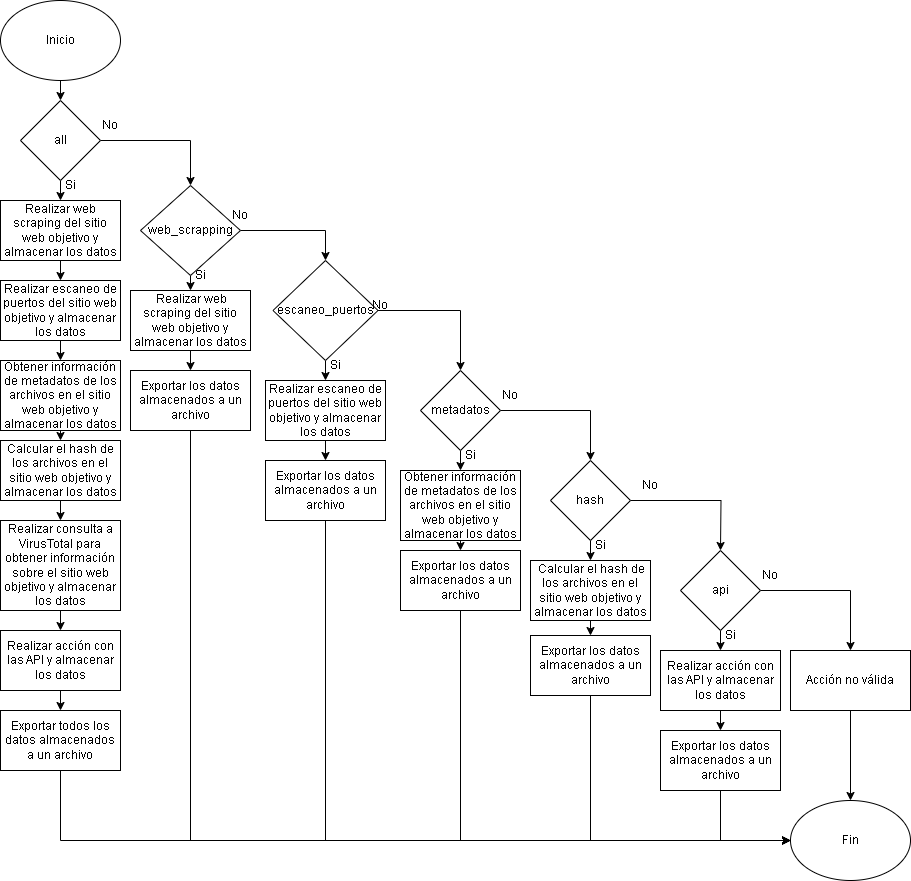

The diagram above was exported from draw.io. Its source (the exported page's mxGraphModel, read from the mxfile embedded in the PNG):
<mxGraphModel dx="1434" dy="780" grid="1" gridSize="10" guides="1" tooltips="1" connect="1" arrows="1" fold="1" page="1" pageScale="1" pageWidth="850" pageHeight="1100" math="0" shadow="0">
  <root>
    <mxCell id="0" />
    <mxCell id="1" parent="0" />
    <mxCell id="5ukBIivrScnrmxDE7Drp-25" style="edgeStyle=orthogonalEdgeStyle;rounded=0;orthogonalLoop=1;jettySize=auto;html=1;exitX=0.5;exitY=1;exitDx=0;exitDy=0;entryX=0.5;entryY=0;entryDx=0;entryDy=0;" parent="1" source="5ukBIivrScnrmxDE7Drp-3" target="5ukBIivrScnrmxDE7Drp-5" edge="1">
      <mxGeometry relative="1" as="geometry" />
    </mxCell>
    <mxCell id="5ukBIivrScnrmxDE7Drp-26" style="edgeStyle=orthogonalEdgeStyle;rounded=0;orthogonalLoop=1;jettySize=auto;html=1;exitX=1;exitY=0.5;exitDx=0;exitDy=0;entryX=0.5;entryY=0;entryDx=0;entryDy=0;" parent="1" source="5ukBIivrScnrmxDE7Drp-3" target="5ukBIivrScnrmxDE7Drp-6" edge="1">
      <mxGeometry relative="1" as="geometry" />
    </mxCell>
    <mxCell id="5ukBIivrScnrmxDE7Drp-3" value="all" style="rhombus;whiteSpace=wrap;html=1;" parent="1" vertex="1">
      <mxGeometry x="60" y="120" width="80" height="80" as="geometry" />
    </mxCell>
    <mxCell id="zsAjYHbP9KHux3IzDVLU-23" style="edgeStyle=orthogonalEdgeStyle;rounded=0;orthogonalLoop=1;jettySize=auto;html=1;exitX=0.5;exitY=1;exitDx=0;exitDy=0;entryX=0.5;entryY=0;entryDx=0;entryDy=0;" parent="1" source="5ukBIivrScnrmxDE7Drp-5" target="zsAjYHbP9KHux3IzDVLU-2" edge="1">
      <mxGeometry relative="1" as="geometry" />
    </mxCell>
    <mxCell id="5ukBIivrScnrmxDE7Drp-5" value="Realizar web scraping del sitio web objetivo y almacenar los datos" style="rounded=0;whiteSpace=wrap;html=1;" parent="1" vertex="1">
      <mxGeometry x="40" y="220" width="120" height="60" as="geometry" />
    </mxCell>
    <mxCell id="5ukBIivrScnrmxDE7Drp-27" style="edgeStyle=orthogonalEdgeStyle;rounded=0;orthogonalLoop=1;jettySize=auto;html=1;exitX=0.5;exitY=1;exitDx=0;exitDy=0;entryX=0.5;entryY=0;entryDx=0;entryDy=0;" parent="1" source="5ukBIivrScnrmxDE7Drp-6" target="5ukBIivrScnrmxDE7Drp-7" edge="1">
      <mxGeometry relative="1" as="geometry" />
    </mxCell>
    <mxCell id="5ukBIivrScnrmxDE7Drp-28" style="edgeStyle=orthogonalEdgeStyle;rounded=0;orthogonalLoop=1;jettySize=auto;html=1;exitX=1;exitY=0.5;exitDx=0;exitDy=0;entryX=0.5;entryY=0;entryDx=0;entryDy=0;" parent="1" source="5ukBIivrScnrmxDE7Drp-6" target="5ukBIivrScnrmxDE7Drp-9" edge="1">
      <mxGeometry relative="1" as="geometry" />
    </mxCell>
    <mxCell id="5ukBIivrScnrmxDE7Drp-6" value="web_scrapping" style="rhombus;whiteSpace=wrap;html=1;" parent="1" vertex="1">
      <mxGeometry x="180" y="205" width="100" height="90" as="geometry" />
    </mxCell>
    <mxCell id="zsAjYHbP9KHux3IzDVLU-30" style="edgeStyle=orthogonalEdgeStyle;rounded=0;orthogonalLoop=1;jettySize=auto;html=1;exitX=0.5;exitY=1;exitDx=0;exitDy=0;entryX=0.5;entryY=0;entryDx=0;entryDy=0;" parent="1" source="5ukBIivrScnrmxDE7Drp-7" target="zsAjYHbP9KHux3IzDVLU-10" edge="1">
      <mxGeometry relative="1" as="geometry" />
    </mxCell>
    <mxCell id="5ukBIivrScnrmxDE7Drp-7" value="&amp;nbsp;Realizar web scraping del sitio web objetivo y almacenar los datos" style="rounded=0;whiteSpace=wrap;html=1;" parent="1" vertex="1">
      <mxGeometry x="170" y="310" width="120" height="60" as="geometry" />
    </mxCell>
    <mxCell id="5ukBIivrScnrmxDE7Drp-29" style="edgeStyle=orthogonalEdgeStyle;rounded=0;orthogonalLoop=1;jettySize=auto;html=1;exitX=0.5;exitY=1;exitDx=0;exitDy=0;entryX=0.5;entryY=0;entryDx=0;entryDy=0;" parent="1" source="5ukBIivrScnrmxDE7Drp-9" target="5ukBIivrScnrmxDE7Drp-10" edge="1">
      <mxGeometry relative="1" as="geometry" />
    </mxCell>
    <mxCell id="5ukBIivrScnrmxDE7Drp-30" style="edgeStyle=orthogonalEdgeStyle;rounded=0;orthogonalLoop=1;jettySize=auto;html=1;exitX=1;exitY=0.5;exitDx=0;exitDy=0;entryX=0.5;entryY=0;entryDx=0;entryDy=0;" parent="1" source="5ukBIivrScnrmxDE7Drp-9" target="5ukBIivrScnrmxDE7Drp-11" edge="1">
      <mxGeometry relative="1" as="geometry" />
    </mxCell>
    <mxCell id="5ukBIivrScnrmxDE7Drp-9" value="escaneo_puertos" style="rhombus;whiteSpace=wrap;html=1;" parent="1" vertex="1">
      <mxGeometry x="312.5" y="280" width="105" height="100" as="geometry" />
    </mxCell>
    <mxCell id="zsAjYHbP9KHux3IzDVLU-29" style="edgeStyle=orthogonalEdgeStyle;rounded=0;orthogonalLoop=1;jettySize=auto;html=1;exitX=0.5;exitY=1;exitDx=0;exitDy=0;entryX=0.5;entryY=0;entryDx=0;entryDy=0;" parent="1" source="5ukBIivrScnrmxDE7Drp-10" target="zsAjYHbP9KHux3IzDVLU-9" edge="1">
      <mxGeometry relative="1" as="geometry" />
    </mxCell>
    <mxCell id="5ukBIivrScnrmxDE7Drp-10" value="Realizar escaneo de puertos del sitio web objetivo y almacenar los datos" style="rounded=0;whiteSpace=wrap;html=1;" parent="1" vertex="1">
      <mxGeometry x="305" y="400" width="120" height="60" as="geometry" />
    </mxCell>
    <mxCell id="5ukBIivrScnrmxDE7Drp-31" style="edgeStyle=orthogonalEdgeStyle;rounded=0;orthogonalLoop=1;jettySize=auto;html=1;exitX=0.5;exitY=1;exitDx=0;exitDy=0;entryX=0.5;entryY=0;entryDx=0;entryDy=0;" parent="1" source="5ukBIivrScnrmxDE7Drp-11" target="5ukBIivrScnrmxDE7Drp-12" edge="1">
      <mxGeometry relative="1" as="geometry" />
    </mxCell>
    <mxCell id="5ukBIivrScnrmxDE7Drp-32" style="edgeStyle=orthogonalEdgeStyle;rounded=0;orthogonalLoop=1;jettySize=auto;html=1;exitX=1;exitY=0.5;exitDx=0;exitDy=0;entryX=0.5;entryY=0;entryDx=0;entryDy=0;" parent="1" source="5ukBIivrScnrmxDE7Drp-11" target="5ukBIivrScnrmxDE7Drp-13" edge="1">
      <mxGeometry relative="1" as="geometry" />
    </mxCell>
    <mxCell id="5ukBIivrScnrmxDE7Drp-11" value="metadatos" style="rhombus;whiteSpace=wrap;html=1;" parent="1" vertex="1">
      <mxGeometry x="460" y="390" width="80" height="80" as="geometry" />
    </mxCell>
    <mxCell id="zsAjYHbP9KHux3IzDVLU-31" style="edgeStyle=orthogonalEdgeStyle;rounded=0;orthogonalLoop=1;jettySize=auto;html=1;exitX=0.5;exitY=1;exitDx=0;exitDy=0;entryX=0.5;entryY=0;entryDx=0;entryDy=0;" parent="1" source="5ukBIivrScnrmxDE7Drp-12" target="zsAjYHbP9KHux3IzDVLU-11" edge="1">
      <mxGeometry relative="1" as="geometry" />
    </mxCell>
    <mxCell id="5ukBIivrScnrmxDE7Drp-12" value="Obtener información de metadatos de los archivos en el sitio web objetivo y almacenar los datos" style="rounded=0;whiteSpace=wrap;html=1;" parent="1" vertex="1">
      <mxGeometry x="440" y="490" width="120" height="70" as="geometry" />
    </mxCell>
    <mxCell id="5ukBIivrScnrmxDE7Drp-33" style="edgeStyle=orthogonalEdgeStyle;rounded=0;orthogonalLoop=1;jettySize=auto;html=1;exitX=0.5;exitY=1;exitDx=0;exitDy=0;entryX=0.5;entryY=0;entryDx=0;entryDy=0;" parent="1" source="5ukBIivrScnrmxDE7Drp-13" target="5ukBIivrScnrmxDE7Drp-14" edge="1">
      <mxGeometry relative="1" as="geometry" />
    </mxCell>
    <mxCell id="5ukBIivrScnrmxDE7Drp-34" style="edgeStyle=orthogonalEdgeStyle;rounded=0;orthogonalLoop=1;jettySize=auto;html=1;exitX=1;exitY=0.5;exitDx=0;exitDy=0;entryX=0.5;entryY=0;entryDx=0;entryDy=0;" parent="1" source="5ukBIivrScnrmxDE7Drp-13" edge="1">
      <mxGeometry relative="1" as="geometry">
        <mxPoint x="760" y="570" as="targetPoint" />
      </mxGeometry>
    </mxCell>
    <mxCell id="5ukBIivrScnrmxDE7Drp-13" value="hash" style="rhombus;whiteSpace=wrap;html=1;" parent="1" vertex="1">
      <mxGeometry x="590" y="480" width="80" height="80" as="geometry" />
    </mxCell>
    <mxCell id="zsAjYHbP9KHux3IzDVLU-32" style="edgeStyle=orthogonalEdgeStyle;rounded=0;orthogonalLoop=1;jettySize=auto;html=1;exitX=0.5;exitY=1;exitDx=0;exitDy=0;entryX=0.5;entryY=0;entryDx=0;entryDy=0;" parent="1" source="5ukBIivrScnrmxDE7Drp-14" target="zsAjYHbP9KHux3IzDVLU-13" edge="1">
      <mxGeometry relative="1" as="geometry" />
    </mxCell>
    <mxCell id="5ukBIivrScnrmxDE7Drp-14" value="&amp;nbsp;Calcular el hash de los archivos en el sitio web objetivo y almacenar los datos" style="rounded=0;whiteSpace=wrap;html=1;" parent="1" vertex="1">
      <mxGeometry x="570" y="580" width="120" height="60" as="geometry" />
    </mxCell>
    <mxCell id="5ukBIivrScnrmxDE7Drp-37" style="edgeStyle=orthogonalEdgeStyle;rounded=0;orthogonalLoop=1;jettySize=auto;html=1;exitX=0.5;exitY=1;exitDx=0;exitDy=0;entryX=0.5;entryY=0;entryDx=0;entryDy=0;" parent="1" source="5ukBIivrScnrmxDE7Drp-17" target="5ukBIivrScnrmxDE7Drp-19" edge="1">
      <mxGeometry relative="1" as="geometry" />
    </mxCell>
    <mxCell id="5ukBIivrScnrmxDE7Drp-38" style="edgeStyle=orthogonalEdgeStyle;rounded=0;orthogonalLoop=1;jettySize=auto;html=1;exitX=1;exitY=0.5;exitDx=0;exitDy=0;entryX=0.5;entryY=0;entryDx=0;entryDy=0;" parent="1" source="5ukBIivrScnrmxDE7Drp-17" target="5ukBIivrScnrmxDE7Drp-18" edge="1">
      <mxGeometry relative="1" as="geometry" />
    </mxCell>
    <mxCell id="5ukBIivrScnrmxDE7Drp-17" value="api" style="rhombus;whiteSpace=wrap;html=1;" parent="1" vertex="1">
      <mxGeometry x="720" y="570" width="80" height="80" as="geometry" />
    </mxCell>
    <mxCell id="5ukBIivrScnrmxDE7Drp-39" style="edgeStyle=orthogonalEdgeStyle;rounded=0;orthogonalLoop=1;jettySize=auto;html=1;exitX=0.5;exitY=1;exitDx=0;exitDy=0;entryX=0.5;entryY=0;entryDx=0;entryDy=0;" parent="1" source="5ukBIivrScnrmxDE7Drp-18" target="5ukBIivrScnrmxDE7Drp-21" edge="1">
      <mxGeometry relative="1" as="geometry" />
    </mxCell>
    <mxCell id="5ukBIivrScnrmxDE7Drp-18" value="Acción no válida" style="rounded=0;whiteSpace=wrap;html=1;" parent="1" vertex="1">
      <mxGeometry x="830" y="670" width="120" height="60" as="geometry" />
    </mxCell>
    <mxCell id="zsAjYHbP9KHux3IzDVLU-34" style="edgeStyle=orthogonalEdgeStyle;rounded=0;orthogonalLoop=1;jettySize=auto;html=1;exitX=0.5;exitY=1;exitDx=0;exitDy=0;entryX=0.5;entryY=0;entryDx=0;entryDy=0;" parent="1" source="5ukBIivrScnrmxDE7Drp-19" target="zsAjYHbP9KHux3IzDVLU-12" edge="1">
      <mxGeometry relative="1" as="geometry" />
    </mxCell>
    <mxCell id="5ukBIivrScnrmxDE7Drp-19" value="Realizar acción con las API y almacenar los datos" style="rounded=0;whiteSpace=wrap;html=1;" parent="1" vertex="1">
      <mxGeometry x="700" y="670" width="120" height="60" as="geometry" />
    </mxCell>
    <mxCell id="5ukBIivrScnrmxDE7Drp-21" value="Fin" style="ellipse;whiteSpace=wrap;html=1;" parent="1" vertex="1">
      <mxGeometry x="830" y="820" width="120" height="80" as="geometry" />
    </mxCell>
    <mxCell id="zsAjYHbP9KHux3IzDVLU-1" style="edgeStyle=orthogonalEdgeStyle;rounded=0;orthogonalLoop=1;jettySize=auto;html=1;exitX=0.5;exitY=1;exitDx=0;exitDy=0;entryX=0.5;entryY=0;entryDx=0;entryDy=0;" parent="1" source="5ukBIivrScnrmxDE7Drp-22" target="5ukBIivrScnrmxDE7Drp-3" edge="1">
      <mxGeometry relative="1" as="geometry" />
    </mxCell>
    <mxCell id="5ukBIivrScnrmxDE7Drp-22" value="Inicio" style="ellipse;whiteSpace=wrap;html=1;" parent="1" vertex="1">
      <mxGeometry x="40" y="20" width="120" height="80" as="geometry" />
    </mxCell>
    <mxCell id="5ukBIivrScnrmxDE7Drp-45" value="No" style="text;html=1;align=center;verticalAlign=middle;whiteSpace=wrap;rounded=0;" parent="1" vertex="1">
      <mxGeometry x="120" y="130" width="60" height="30" as="geometry" />
    </mxCell>
    <mxCell id="5ukBIivrScnrmxDE7Drp-53" value="No" style="text;html=1;align=center;verticalAlign=middle;whiteSpace=wrap;rounded=0;" parent="1" vertex="1">
      <mxGeometry x="250" y="220" width="60" height="30" as="geometry" />
    </mxCell>
    <mxCell id="5ukBIivrScnrmxDE7Drp-55" value="No" style="text;html=1;align=center;verticalAlign=middle;whiteSpace=wrap;rounded=0;" parent="1" vertex="1">
      <mxGeometry x="390" y="310" width="60" height="30" as="geometry" />
    </mxCell>
    <mxCell id="5ukBIivrScnrmxDE7Drp-56" value="No" style="text;html=1;align=center;verticalAlign=middle;whiteSpace=wrap;rounded=0;" parent="1" vertex="1">
      <mxGeometry x="520" y="400" width="60" height="30" as="geometry" />
    </mxCell>
    <mxCell id="5ukBIivrScnrmxDE7Drp-57" value="No" style="text;html=1;align=center;verticalAlign=middle;whiteSpace=wrap;rounded=0;" parent="1" vertex="1">
      <mxGeometry x="660" y="490" width="60" height="30" as="geometry" />
    </mxCell>
    <mxCell id="5ukBIivrScnrmxDE7Drp-58" value="No" style="text;html=1;align=center;verticalAlign=middle;whiteSpace=wrap;rounded=0;" parent="1" vertex="1">
      <mxGeometry x="780" y="580" width="60" height="30" as="geometry" />
    </mxCell>
    <mxCell id="zsAjYHbP9KHux3IzDVLU-24" style="edgeStyle=orthogonalEdgeStyle;rounded=0;orthogonalLoop=1;jettySize=auto;html=1;exitX=0.5;exitY=1;exitDx=0;exitDy=0;entryX=0.5;entryY=0;entryDx=0;entryDy=0;" parent="1" source="zsAjYHbP9KHux3IzDVLU-2" target="zsAjYHbP9KHux3IzDVLU-3" edge="1">
      <mxGeometry relative="1" as="geometry" />
    </mxCell>
    <mxCell id="zsAjYHbP9KHux3IzDVLU-2" value="Realizar escaneo de puertos del sitio web objetivo y almacenar los datos" style="rounded=0;whiteSpace=wrap;html=1;" parent="1" vertex="1">
      <mxGeometry x="40" y="300" width="120" height="60" as="geometry" />
    </mxCell>
    <mxCell id="zsAjYHbP9KHux3IzDVLU-25" style="edgeStyle=orthogonalEdgeStyle;rounded=0;orthogonalLoop=1;jettySize=auto;html=1;exitX=0.5;exitY=1;exitDx=0;exitDy=0;entryX=0.5;entryY=0;entryDx=0;entryDy=0;" parent="1" source="zsAjYHbP9KHux3IzDVLU-3" target="zsAjYHbP9KHux3IzDVLU-4" edge="1">
      <mxGeometry relative="1" as="geometry" />
    </mxCell>
    <mxCell id="zsAjYHbP9KHux3IzDVLU-3" value="Obtener información de metadatos de los archivos en el sitio web objetivo y almacenar los datos" style="rounded=0;whiteSpace=wrap;html=1;" parent="1" vertex="1">
      <mxGeometry x="40" y="380" width="120" height="70" as="geometry" />
    </mxCell>
    <mxCell id="zsAjYHbP9KHux3IzDVLU-26" style="edgeStyle=orthogonalEdgeStyle;rounded=0;orthogonalLoop=1;jettySize=auto;html=1;exitX=0.5;exitY=1;exitDx=0;exitDy=0;entryX=0.5;entryY=0;entryDx=0;entryDy=0;" parent="1" source="zsAjYHbP9KHux3IzDVLU-4" target="zsAjYHbP9KHux3IzDVLU-5" edge="1">
      <mxGeometry relative="1" as="geometry" />
    </mxCell>
    <mxCell id="zsAjYHbP9KHux3IzDVLU-4" value="Calcular el hash de los archivos en el sitio web objetivo y almacenar los datos" style="rounded=0;whiteSpace=wrap;html=1;" parent="1" vertex="1">
      <mxGeometry x="40" y="460" width="120" height="60" as="geometry" />
    </mxCell>
    <mxCell id="zsAjYHbP9KHux3IzDVLU-27" style="edgeStyle=orthogonalEdgeStyle;rounded=0;orthogonalLoop=1;jettySize=auto;html=1;exitX=0.5;exitY=1;exitDx=0;exitDy=0;entryX=0.5;entryY=0;entryDx=0;entryDy=0;" parent="1" source="zsAjYHbP9KHux3IzDVLU-5" target="zsAjYHbP9KHux3IzDVLU-6" edge="1">
      <mxGeometry relative="1" as="geometry" />
    </mxCell>
    <mxCell id="zsAjYHbP9KHux3IzDVLU-5" value="Realizar consulta a VirusTotal para obtener información sobre el sitio web objetivo y almacenar los datos" style="rounded=0;whiteSpace=wrap;html=1;" parent="1" vertex="1">
      <mxGeometry x="40" y="540" width="120" height="90" as="geometry" />
    </mxCell>
    <mxCell id="zsAjYHbP9KHux3IzDVLU-28" style="edgeStyle=orthogonalEdgeStyle;rounded=0;orthogonalLoop=1;jettySize=auto;html=1;exitX=0.5;exitY=1;exitDx=0;exitDy=0;entryX=0.5;entryY=0;entryDx=0;entryDy=0;" parent="1" source="zsAjYHbP9KHux3IzDVLU-6" target="zsAjYHbP9KHux3IzDVLU-7" edge="1">
      <mxGeometry relative="1" as="geometry" />
    </mxCell>
    <mxCell id="zsAjYHbP9KHux3IzDVLU-6" value="Realizar acción con las API y almacenar los datos" style="rounded=0;whiteSpace=wrap;html=1;" parent="1" vertex="1">
      <mxGeometry x="40" y="650" width="120" height="60" as="geometry" />
    </mxCell>
    <mxCell id="zsAjYHbP9KHux3IzDVLU-8" style="edgeStyle=orthogonalEdgeStyle;rounded=0;orthogonalLoop=1;jettySize=auto;html=1;exitX=0.5;exitY=1;exitDx=0;exitDy=0;entryX=0;entryY=0.5;entryDx=0;entryDy=0;" parent="1" source="zsAjYHbP9KHux3IzDVLU-7" target="5ukBIivrScnrmxDE7Drp-21" edge="1">
      <mxGeometry relative="1" as="geometry" />
    </mxCell>
    <mxCell id="zsAjYHbP9KHux3IzDVLU-7" value="Exportar todos los datos almacenados a un archivo" style="rounded=0;whiteSpace=wrap;html=1;" parent="1" vertex="1">
      <mxGeometry x="40" y="730" width="120" height="60" as="geometry" />
    </mxCell>
    <mxCell id="zsAjYHbP9KHux3IzDVLU-17" style="edgeStyle=orthogonalEdgeStyle;rounded=0;orthogonalLoop=1;jettySize=auto;html=1;exitX=0.5;exitY=1;exitDx=0;exitDy=0;entryX=0;entryY=0.5;entryDx=0;entryDy=0;" parent="1" source="zsAjYHbP9KHux3IzDVLU-9" target="5ukBIivrScnrmxDE7Drp-21" edge="1">
      <mxGeometry relative="1" as="geometry" />
    </mxCell>
    <mxCell id="zsAjYHbP9KHux3IzDVLU-9" value="Exportar los datos almacenados a un archivo" style="rounded=0;whiteSpace=wrap;html=1;" parent="1" vertex="1">
      <mxGeometry x="305" y="480" width="120" height="60" as="geometry" />
    </mxCell>
    <mxCell id="zsAjYHbP9KHux3IzDVLU-16" style="edgeStyle=orthogonalEdgeStyle;rounded=0;orthogonalLoop=1;jettySize=auto;html=1;exitX=0.5;exitY=1;exitDx=0;exitDy=0;entryX=0;entryY=0.5;entryDx=0;entryDy=0;" parent="1" source="zsAjYHbP9KHux3IzDVLU-10" target="5ukBIivrScnrmxDE7Drp-21" edge="1">
      <mxGeometry relative="1" as="geometry" />
    </mxCell>
    <mxCell id="zsAjYHbP9KHux3IzDVLU-10" value="Exportar los datos almacenados a un archivo" style="rounded=0;whiteSpace=wrap;html=1;" parent="1" vertex="1">
      <mxGeometry x="170" y="390" width="120" height="60" as="geometry" />
    </mxCell>
    <mxCell id="zsAjYHbP9KHux3IzDVLU-19" style="edgeStyle=orthogonalEdgeStyle;rounded=0;orthogonalLoop=1;jettySize=auto;html=1;exitX=0.5;exitY=1;exitDx=0;exitDy=0;entryX=0;entryY=0.5;entryDx=0;entryDy=0;" parent="1" source="zsAjYHbP9KHux3IzDVLU-11" target="5ukBIivrScnrmxDE7Drp-21" edge="1">
      <mxGeometry relative="1" as="geometry" />
    </mxCell>
    <mxCell id="zsAjYHbP9KHux3IzDVLU-11" value="Exportar los datos almacenados a un archivo" style="rounded=0;whiteSpace=wrap;html=1;" parent="1" vertex="1">
      <mxGeometry x="440" y="570" width="120" height="60" as="geometry" />
    </mxCell>
    <mxCell id="zsAjYHbP9KHux3IzDVLU-22" style="edgeStyle=orthogonalEdgeStyle;rounded=0;orthogonalLoop=1;jettySize=auto;html=1;exitX=0.5;exitY=1;exitDx=0;exitDy=0;entryX=0;entryY=0.5;entryDx=0;entryDy=0;" parent="1" source="zsAjYHbP9KHux3IzDVLU-12" target="5ukBIivrScnrmxDE7Drp-21" edge="1">
      <mxGeometry relative="1" as="geometry" />
    </mxCell>
    <mxCell id="zsAjYHbP9KHux3IzDVLU-12" value="Exportar los datos almacenados a un archivo" style="rounded=0;whiteSpace=wrap;html=1;" parent="1" vertex="1">
      <mxGeometry x="700" y="750" width="120" height="60" as="geometry" />
    </mxCell>
    <mxCell id="zsAjYHbP9KHux3IzDVLU-20" style="edgeStyle=orthogonalEdgeStyle;rounded=0;orthogonalLoop=1;jettySize=auto;html=1;exitX=0.5;exitY=1;exitDx=0;exitDy=0;entryX=0;entryY=0.5;entryDx=0;entryDy=0;" parent="1" source="zsAjYHbP9KHux3IzDVLU-13" target="5ukBIivrScnrmxDE7Drp-21" edge="1">
      <mxGeometry relative="1" as="geometry" />
    </mxCell>
    <mxCell id="zsAjYHbP9KHux3IzDVLU-13" value="Exportar los datos almacenados a un archivo" style="rounded=0;whiteSpace=wrap;html=1;" parent="1" vertex="1">
      <mxGeometry x="570" y="655" width="120" height="60" as="geometry" />
    </mxCell>
    <mxCell id="CcNX1GSFxWyBftkPbJ56-2" value="Si" style="text;html=1;align=center;verticalAlign=middle;whiteSpace=wrap;rounded=0;" vertex="1" parent="1">
      <mxGeometry x="80" y="190" width="60" height="30" as="geometry" />
    </mxCell>
    <mxCell id="CcNX1GSFxWyBftkPbJ56-3" value="Si" style="text;html=1;align=center;verticalAlign=middle;whiteSpace=wrap;rounded=0;" vertex="1" parent="1">
      <mxGeometry x="610" y="550" width="60" height="30" as="geometry" />
    </mxCell>
    <mxCell id="CcNX1GSFxWyBftkPbJ56-4" value="Si" style="text;html=1;align=center;verticalAlign=middle;whiteSpace=wrap;rounded=0;" vertex="1" parent="1">
      <mxGeometry x="480" y="460" width="60" height="30" as="geometry" />
    </mxCell>
    <mxCell id="CcNX1GSFxWyBftkPbJ56-5" value="Si" style="text;html=1;align=center;verticalAlign=middle;whiteSpace=wrap;rounded=0;" vertex="1" parent="1">
      <mxGeometry x="345" y="370" width="60" height="30" as="geometry" />
    </mxCell>
    <mxCell id="CcNX1GSFxWyBftkPbJ56-6" value="Si" style="text;html=1;align=center;verticalAlign=middle;whiteSpace=wrap;rounded=0;" vertex="1" parent="1">
      <mxGeometry x="210" y="280" width="60" height="30" as="geometry" />
    </mxCell>
    <mxCell id="CcNX1GSFxWyBftkPbJ56-7" value="Si" style="text;html=1;align=center;verticalAlign=middle;whiteSpace=wrap;rounded=0;" vertex="1" parent="1">
      <mxGeometry x="740" y="640" width="60" height="30" as="geometry" />
    </mxCell>
  </root>
</mxGraphModel>